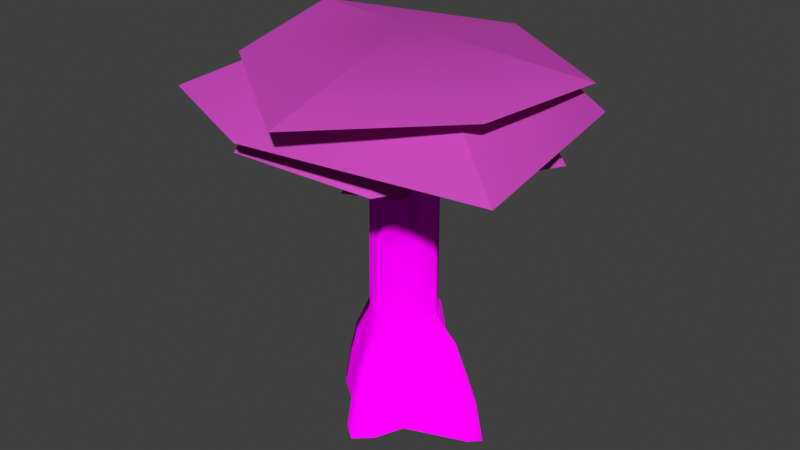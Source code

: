 # Source: tree_canopy_extended_bottom.blend  (saved by Blender 3.6.13; exported with 4.5.12 LTS)
import bpy
from mathutils import Matrix  # noqa: F401  (used for matrix-valued properties, if any)

bpy.ops.wm.read_factory_settings(use_empty=True)
scene = bpy.context.scene
scene.name = 'Scene'

# ---- collections
col_collection = bpy.data.collections.new('Collection'); scene.collection.children.link(col_collection)

# ---- images (referenced by path relative to the original .blend; pixels are not part of the script)
import os
ASSET_DIR = os.environ.get("B2B_ASSET_DIR", "")  # directory of the original .blend (textures are referenced by path, not embedded)
HERE = os.path.dirname(os.path.abspath(__file__))  # packed textures are extracted next to this script under _unpacked/

def load_image(name, relpath, width, height, colorspace="sRGB"):
    """Load a texture the original file referenced (path relative to the .blend, or extracted next to this script)."""
    p = next((c for c in (os.path.join(HERE, relpath), os.path.join(ASSET_DIR, relpath)) if relpath and os.path.exists(c)), "")
    if p:
        img = bpy.data.images.load(p, check_existing=True)
        img.name = name
    else:  # same state as the original file: an image datablock whose file is absent (Cycles renders it pink)
        img = bpy.data.images.new(name, width, height)
        img.source = "FILE"
        img.filepath = "//" + (relpath or name)
    img.colorspace_settings.name = colorspace
    return img
img_tree_canopy_tiff = load_image('tree canopy.tiff', 'tree canopy.tiff', 1024, 1024, 'sRGB')

# ---- materials (node trees are filled in below, after node groups)
mat_leaves = bpy.data.materials.new('leaves')
mat_leaves.use_transparent_shadow = False
mat_leaves.diffuse_color = (0.6153, 0.07239, 0.5218, 1.0)
mat_bark = bpy.data.materials.new('bark')
mat_bark.use_transparent_shadow = False
mat_bark.diffuse_color = (0.5518, 0.07097, 0.543, 1.0)

# ---- node groups
ng_auto_smooth = bpy.data.node_groups.new('Auto Smooth', 'GeometryNodeTree')
_s = ng_auto_smooth.interface.new_socket(name='Geometry', in_out='OUTPUT', socket_type='NodeSocketGeometry')
_s = ng_auto_smooth.interface.new_socket(name='Geometry', in_out='INPUT', socket_type='NodeSocketGeometry')
_s = ng_auto_smooth.interface.new_socket(name='Angle', in_out='INPUT', socket_type='NodeSocketFloat')
_s.subtype = 'ANGLE'
_s.min_value = 0.0
_s.max_value = 3.142
ng_auto_smooth.is_modifier = True
_N = ng_auto_smooth.nodes; _L = ng_auto_smooth.links
n0 = _N.new('NodeGroupOutput'); n0.name = 'Group Output'; n0.location = (480, -100)
n1 = _N.new('NodeGroupInput'); n1.name = 'Group Input'; n1.location = (-420, -300)
n2 = _N.new('NodeGroupInput'); n2.name = 'Group Input.001'; n2.location = (-60, -100)
n3 = _N.new('GeometryNodeSetShadeSmooth'); n3.name = 'Set Shade Smooth'; n3.location = (120, -100)
n3.domain = 'EDGE'
n4 = _N.new('GeometryNodeSetShadeSmooth'); n4.name = 'Set Shade Smooth.001'; n4.location = (300, -100)
n5 = _N.new('GeometryNodeInputMeshEdgeAngle'); n5.name = 'Edge Angle'; n5.location = (-420, -220)
n6 = _N.new('GeometryNodeInputEdgeSmooth'); n6.name = 'Is Edge Smooth'; n6.location = (-60, -160)
n7 = _N.new('GeometryNodeInputShadeSmooth'); n7.name = 'Is Face Smooth'; n7.location = (-240, -340)
n8 = _N.new('FunctionNodeBooleanMath'); n8.name = 'Boolean Math'; n8.location = (-60, -220)
n9 = _N.new('FunctionNodeCompare'); n9.name = 'Compare'; n9.location = (-240, -180)
n9.operation = 'LESS_EQUAL'
_L.new(n5.outputs[0], n9.inputs[0])
_L.new(n4.outputs[0], n0.inputs[0])
_L.new(n1.outputs[1], n9.inputs[1])
_L.new(n9.outputs[0], n8.inputs[0])
_L.new(n7.outputs[0], n8.inputs[1])
_L.new(n2.outputs[0], n3.inputs[0])
_L.new(n6.outputs[0], n3.inputs[1])
_L.new(n3.outputs[0], n4.inputs[0])
_L.new(n8.outputs[0], n3.inputs[2])
n0.is_active_output = True

# ---- material node trees
mat_bark.use_nodes = True; mat_bark.node_tree.nodes.clear()
_N = mat_bark.node_tree.nodes; _L = mat_bark.node_tree.links
n0 = _N.new('ShaderNodeOutputMaterial'); n0.name = 'Material Output'; n0.location = (300, 300)
n1 = _N.new('ShaderNodeBsdfDiffuse'); n1.name = 'Diffuse BSDF'; n1.location = (10, 300)
n1.inputs[1].default_value = 0.5
n2 = _N.new('ShaderNodeTexImage'); n2.name = 'Image Texture'; n2.location = (-280, 280)
n2.image = img_tree_canopy_tiff
_L.new(n1.outputs[0], n0.inputs[0])
_L.new(n2.outputs[0], n1.inputs[0])
n0.is_active_output = True

# ---- world
world_world = bpy.data.worlds.new('World'); scene.world = world_world
world_world.use_nodes = True; world_world.node_tree.nodes.clear()
_N = world_world.node_tree.nodes; _L = world_world.node_tree.links
n0 = _N.new('ShaderNodeOutputWorld'); n0.name = 'World Output'; n0.location = (300, 300)
n1 = _N.new('ShaderNodeBackground'); n1.name = 'Background'; n1.location = (10, 300)
n1.inputs[0].default_value = (0.05088, 0.05088, 0.05088, 1.0)
_L.new(n1.outputs[0], n0.inputs[0])
n0.is_active_output = True
world_world.color = (0.05088, 0.05088, 0.05088)
world_world.use_sun_shadow = False
world_world.sun_shadow_jitter_overblur = 0.0

# ---- meshes
me_tree_canopy = bpy.data.meshes.new('tree canopy')
me_tree_canopy.from_pydata([(18.96, 23.33, 1784.0), (549.9, -321.2, 1651.0), (666.1, 367.2, 1651.0), (-540.2, -4.947, 1240.0), (-228.5, -11.69, 1291.0), (-395.8, 236.8, 1215.0), (5.303, 377.1, -44.83), (449.6, -64.33, -39.52), (-396.9, -268.3, 1216.0), (-494.3, 73.03, 1404.0), (-188.6, 101.0, 1478.0), (-377.3, 349.1, 1428.0), (-202.1, -258.7, 1568.0), (-28.62, -48.21, 1740.0), (-98.27, 386.6, 1403.0), (-269.4, -414.5, 1444.0), (-184.8, -114.4, 1494.0), (-467.2, -214.2, 1419.0), (278.5, -11.69, 1387.0), (446.9, -268.3, 1313.0), (590.2, -4.948, 1337.0), (38.5, -148.4, 1282.0), (232.8, -270.7, 1587.0), (445.8, 236.8, 1312.0), (216.8, 106.3, 1408.0), (519.7, 155.7, 1333.0), (337.4, 393.8, 1357.0), (186.1, -66.82, 1425.0), (-20.17, -294.1, 1351.0), (270.7, -366.9, 1374.0), (-48.28, -140.8, 1327.0), (-31.16, -218.6, 1300.0), (468.6, -166.6, 1349.0), (-17.65, 271.6, 1387.0), (223.3, 461.7, 1313.0), (-51.53, 581.5, 1337.0), (11.01, -184.9, 1366.0), (15.3, -437.5, 1574.0), (-279.7, 416.6, 1312.0), (-27.47, 196.3, 1307.0), (-26.23, 503.3, 1232.0), (-291.1, 362.7, 1256.0), (8.036, -259.7, 1274.0), (50.39, -233.5, 1312.0), (-304.1, 81.46, 1231.0), (92.76, 188.5, 1494.0), (337.2, 2.757, 1420.0), (384.3, 298.9, 1444.0), (38.5, 153.9, 1343.0), (-165.6, 225.7, 1543.0), (167.5, 478.5, 1419.0), (301.1, -492.2, 1395.0), (30.79, -346.9, 1470.0), (51.24, -657.9, 1419.0), (38.5, 153.9, 1343.0), (-28.62, 34.85, 1723.0), (-202.1, -535.2, 1394.0), (-115.0, -536.9, 1333.0), (-92.12, -230.8, 1408.0), (-368.0, -376.0, 1357.0), (38.5, 153.9, 1343.0), (11.01, 190.3, 1427.0), (-358.9, -94.6, 1332.0), (301.2, -54.74, 1206.0), (36.99, -193.8, 1309.0), (273.8, -352.4, 1173.0), (11.01, 190.3, 1427.0), (15.3, 448.3, 1549.0), (17.42, -471.4, 1175.0), (21.51, -341.7, 1420.0), (-184.8, -114.4, 1494.0), (-269.4, -414.5, 1444.0), (216.8, 106.3, 1408.0), (337.4, 393.8, 1357.0), (57.83, 360.1, 1332.0), (-40.9, 981.8, 1622.0), (-921.0, 456.8, 1716.0), (20.09, 5.125, 1857.0), (8.036, 265.1, 1335.0), (-921.0, 456.8, 1716.0), (-768.7, -324.8, 1649.0), (-30.99, 231.8, 1361.0), (59.88, -938.2, 1634.0), (16.14, -14.41, 1076.0), (-44.02, 158.2, 1389.0), (59.88, -938.2, 1634.0), (747.3, -390.2, 1678.0), (-220.6, -197.7, 1568.0), (22.21, 9.59, 1665.0), (789.3, 412.4, 1640.0), (789.3, 412.4, 1640.0), (-138.1, 26.11, 1289.0), (-228.2, 232.9, 1589.0), (-658.5, -336.5, 1651.0), (-517.1, 366.5, 1651.0), (-917.9, 619.0, 1417.0), (-174.6, -1.375, 1373.0), (-130.5, -60.66, 1335.0), (-208.4, -43.55, 1307.0), (-465.1, 2.922, 1534.0), (-658.5, -336.5, 1651.0), (-125.4, -540.8, 1651.0), (932.8, -573.8, 1418.0), (-211.6, 46.08, 1319.0), (-216.3, -880.2, 1493.0), (-249.4, -4.346, 1281.0), (213.3, -201.7, 1568.0), (549.9, -321.2, 1651.0), (228.7, 261.7, 1589.0), (38.5, 153.9, 1343.0), (92.62, 579.1, 1651.0), (52.4, -32.36, 1590.0), (92.62, 579.1, 1651.0), (138.1, 955.0, 1426.0), (11.02, -197.9, 1134.0), (-209.5, -1.905, 1134.0), (164.6, -190.7, -27.1), (-214.4, -534.0, 1603.0), (-497.7, -45.88, 1603.0), (-839.4, -102.2, 1327.0), (-177.4, 116.8, -19.31), (166.2, 26.11, 1343.0), (-2.985, 31.05, 1735.0), (206.4, -376.5, 1603.0), (229.1, 212.6, 1589.0), (16.14, -14.41, 1076.0), (158.6, -60.66, 1389.0), (236.4, -43.55, 1361.0), (490.0, 105.2, 1603.0), (821.0, 151.8, 1328.0), (202.7, -1.375, 1427.0), (319.4, -604.2, 1290.0), (460.7, 2.921, 1549.0), (277.5, -4.346, 1335.0), (251.7, 33.9, 1373.0), (241.4, 686.0, 1399.0), (135.2, -124.4, 1060.0), (132.8, -120.3, 743.8), (-115.8, -121.7, 1060.0), (-118.8, -120.4, 738.6), (199.4, 571.6, 1603.0), (-405.9, 623.6, 1336.0), (-127.9, 115.7, 734.2), (11.02, 196.4, 1134.0), (-115.8, 119.2, 1060.0), (141.6, 115.7, 747.3), (-249.1, 397.4, 1603.0), (236.3, -1.539, 1134.0), (135.2, 122.8, 1060.0), (93.49, -175.9, 229.8), (137.0, -114.9, 336.9), (6.851, -169.3, 764.0), (6.756, -201.2, 310.0), (-142.4, -201.7, -20.23), (-174.4, -69.58, 281.9), (-127.7, -114.9, 350.0), (-183.7, -2.221, 764.0), (-196.5, -2.221, 383.5), (-87.88, 203.6, 233.8), (6.851, 164.9, 764.0), (-128.0, 110.1, 345.5), (-314.8, -799.6, 1395.0), (6.756, 188.3, 382.1), (6.851, 164.9, 764.0), (6.756, 188.3, 382.1), (428.0, 57.07, -41.23), (261.7, 57.86, 221.9), (179.8, 58.45, 306.2), (197.4, -2.221, 764.0), (141.4, 110.4, 336.9), (491.8, -4.99, -48.58), (350.2, -3.792, 264.4), (201.4, -62.94, 307.9), (-1009.0, -521.3, 1471.0), (223.1, -2.221, 384.8), (293.7, -63.73, 219.1), (95.45, -318.3, -41.0), (92.15, -261.0, 101.9), (-71.47, -324.9, -41.98), (5.303, -382.3, -52.38), (827.7, 454.0, 1498.0), (-73.43, -182.5, 228.8), (932.8, -573.8, 1418.0), (4.081, -328.4, 111.3), (-74.77, -267.7, 100.9), (-307.1, -70.97, -35.81), (138.1, 955.0, 1426.0), (-265.6, -70.37, 93.32), (-321.5, 56.94, -31.67), (-366.6, -4.99, -38.25), (-188.9, 58.32, 286.1), (-324.9, -3.792, 122.2), (-280.1, 57.54, 97.46), (-1009.0, -521.3, 1471.0), (-86.09, 297.3, -42.11), (4.081, 316.3, 236.0), (-89.22, 267.6, 160.8), (8.036, 265.1, 1335.0), (46.34, 233.0, 1373.0), (11.02, 196.4, 1134.0), (142.1, 117.0, -43.52), (73.68, 297.5, -46.97), (15.3, 448.3, 1549.0), (70.55, 267.7, 155.9), (4.081, 316.3, 236.0), (71.89, 203.8, 229.0), (78.76, 326.4, -247.8), (154.0, 127.9, -244.0), (-96.98, 326.3, -242.4), (-405.5, -6.274, -238.2), (-356.0, 61.85, -231.0), (-340.1, -78.85, -235.5), (3.548, -421.4, -253.7), (-80.91, -358.2, -242.3), (102.7, -350.9, -241.2), (538.7, -6.275, -249.6), (468.5, 61.99, -241.5), (-158.9, -222.7, -218.4), (-197.5, 127.7, -217.4), (178.7, -210.6, -225.9), (492.3, -71.54, -239.6), (3.548, 414.0, -245.4)], [], [(0, 1, 2), (3, 4, 5), (4, 3, 8), (9, 10, 11), (11, 10, 14), (15, 16, 17), (18, 19, 20), (18, 20, 23), (24, 25, 26), (27, 28, 29), (27, 29, 32), (33, 34, 35), (33, 35, 38), (39, 40, 41), (39, 41, 44), (45, 46, 47), (45, 47, 50), (51, 52, 53), (53, 52, 56), (57, 58, 59), (59, 58, 62), (63, 64, 65), (65, 64, 68), (69, 70, 71), (72, 73, 74), (75, 76, 77), (77, 79, 80), (80, 82, 77), (77, 85, 86), (77, 86, 89), (90, 75, 77), (93, 94, 95), (94, 93, 0), (0, 100, 101), (102, 101, 104), (101, 102, 107), (0, 2, 110), (94, 112, 113), (112, 94, 0), (117, 118, 119), (118, 117, 122), (123, 122, 117), (122, 123, 128), (129, 123, 131), (123, 129, 128), (135, 128, 129), (128, 135, 140), (141, 140, 135), (140, 141, 146), (118, 146, 141), (146, 118, 122), (122, 128, 140), (122, 140, 146), (131, 117, 161), (117, 131, 123), (119, 161, 117), (141, 119, 118), (104, 100, 173), (100, 104, 101), (107, 0, 101), (180, 1, 182), (1, 180, 2), (186, 2, 180), (2, 186, 110), (95, 193, 93), (113, 95, 94), (197, 198, 199), (198, 197, 202), (203, 204, 205), (204, 203, 201), (200, 201, 203), (6, 196, 195), (196, 6, 194), (192, 191, 190), (191, 192, 189), (188, 189, 192), (189, 187, 191), (187, 189, 185), (184, 183, 181), (183, 184, 179), (178, 179, 184), (179, 177, 183), (177, 179, 176), (175, 174, 172), (174, 175, 171), (170, 171, 175), (174, 169, 168), (169, 174, 167), (171, 167, 174), (167, 171, 166), (165, 166, 171), (166, 165, 200), (169, 164, 163), (164, 169, 205), (200, 205, 169), (205, 200, 203), (162, 160, 159), (160, 162, 158), (195, 158, 162), (158, 195, 196), (157, 156, 160), (156, 157, 155), (154, 155, 157), (155, 154, 153), (187, 153, 154), (153, 187, 185), (155, 152, 151), (152, 155, 181), (153, 181, 155), (181, 153, 184), (178, 184, 153), (152, 150, 151), (150, 152, 149), (183, 149, 152), (149, 183, 177), (150, 174, 168), (174, 150, 172), (168, 148, 147), (148, 168, 145), (163, 199, 148), (159, 144, 143), (144, 159, 142), (160, 142, 159), (142, 160, 156), (142, 156, 144), (156, 139, 138), (139, 156, 155), (139, 151, 138), (151, 139, 155), (151, 137, 136), (137, 151, 150), (137, 168, 136), (168, 137, 150), (134, 133, 147), (133, 134, 132), (130, 132, 134), (132, 130, 127), (136, 126, 125), (126, 136, 127), (133, 127, 136), (127, 133, 132), (134, 130, 124), (124, 134, 121), (200, 169, 167), (120, 160, 158), (160, 120, 190), (192, 190, 120), (190, 157, 160), (157, 190, 191), (116, 150, 149), (150, 116, 172), (175, 172, 116), (169, 145, 168), (145, 169, 163), (156, 115, 144), (115, 156, 138), (151, 114, 138), (114, 151, 136), (168, 147, 136), (121, 134, 148), (147, 148, 134), (126, 121, 125), (121, 126, 111), (136, 147, 133), (111, 126, 130), (148, 125, 121), (125, 148, 109), (198, 109, 148), (109, 198, 108), (130, 106, 127), (106, 130, 126), (124, 121, 130), (145, 163, 148), (121, 111, 130), (126, 127, 106), (105, 103, 115), (103, 105, 99), (98, 99, 105), (97, 138, 125), (138, 97, 98), (98, 105, 138), (96, 103, 99), (103, 92, 96), (91, 92, 96), (92, 91, 103), (96, 99, 98), (103, 91, 144), (144, 115, 103), (91, 97, 125), (97, 91, 88), (96, 88, 91), (88, 96, 97), (87, 97, 96), (115, 138, 105), (125, 144, 91), (87, 96, 98), (98, 97, 87), (84, 144, 83), (144, 84, 81), (81, 78, 144), (78, 81, 67), (66, 67, 81), (61, 198, 202), (198, 108, 61), (109, 108, 61), (148, 199, 198), (60, 84, 83), (143, 144, 78), (84, 55, 66), (55, 84, 54), (49, 66, 81), (66, 49, 84), (55, 48, 66), (81, 84, 49), (43, 42, 114), (42, 43, 37), (36, 37, 43), (37, 36, 31), (138, 125, 30), (30, 138, 31), (42, 31, 138), (31, 42, 37), (43, 36, 22), (22, 43, 21), (21, 43, 136), (114, 136, 43), (30, 21, 125), (21, 30, 13), (138, 114, 42), (13, 30, 36), (136, 21, 125), (36, 12, 31), (12, 36, 30), (22, 21, 36), (21, 13, 36), (30, 31, 12), (191, 154, 157), (154, 191, 187), (7, 170, 175), (201, 6, 204), (170, 165, 171), (166, 200, 167), (205, 204, 164), (196, 120, 158), (120, 196, 194), (120, 188, 192), (181, 183, 152), (177, 116, 149), (116, 177, 176), (116, 7, 175), (6, 201, 206, 221), (189, 188, 210, 209), (185, 189, 209, 211), (201, 200, 207, 206), (176, 179, 212, 214), (194, 6, 221, 208), (165, 170, 215, 216), (120, 194, 208, 218), (170, 7, 220, 215), (153, 185, 211, 217), (188, 120, 218, 210), (178, 153, 217, 213), (7, 116, 219, 220), (116, 176, 214, 219), (179, 178, 213, 212), (200, 165, 216, 207), (208, 221, 206), (217, 211, 218), (211, 209, 210), (218, 211, 210), (207, 216, 219), (216, 215, 220), (219, 216, 220), (219, 214, 217), (214, 212, 213), (217, 214, 213), (217, 218, 207), (218, 208, 207), (219, 217, 207), (206, 207, 208)])
me_tree_canopy.polygons.foreach_set('use_smooth', [True] * 280)
me_tree_canopy.polygons.foreach_set('material_index', [0, 0, 0, 0, 0, 0, 0, 0, 0, 0, 0, 0, 0, 0, 0, 0, 0, 0, 0, 0, 0, 0, 0, 0, 0, 0, 0, 0, 0, 0, 0, 0, 0, 0, 0, 0, 0, 0, 0, 0, 0, 0, 0, 0, 0, 0, 0, 0, 0, 0, 0, 0, 0, 0, 0, 0, 0, 0, 0, 0, 0, 0, 0, 0, 0, 0, 1, 1, 1, 1, 1, 1, 1, 1, 1, 1, 1, 1, 1, 1, 1, 1, 1, 1, 1, 1, 1, 1, 1, 1, 1, 1, 1, 1, 1, 1, 1, 1, 1, 1, 1, 1, 1, 1, 1, 1, 1, 1, 1, 1, 1, 1, 1, 1, 1, 1, 1, 1, 1, 1, 1, 1, 1, 1, 1, 1, 1, 1, 1, 1, 1, 1, 1, 1, 1, 1, 1, 1, 1, 1, 1, 1, 1, 1, 1, 1, 1, 1, 1, 1, 1, 1, 1, 1, 1, 1, 1, 1, 1, 1, 1, 1, 1, 1, 1, 1, 1, 1, 1, 1, 1, 1, 1, 1, 1, 1, 1, 1, 1, 1, 1, 1, 1, 1, 1, 1, 1, 1, 1, 1, 1, 1, 1, 1, 1, 1, 1, 1, 1, 1, 1, 1, 1, 1, 1, 1, 1, 1, 1, 1, 1, 1, 1, 1, 1, 1, 1, 1, 1, 1, 1, 1, 1, 1, 1, 1, 1, 1, 1, 1, 1, 1, 1, 1, 1, 1, 1, 1, 1, 1, 1, 1, 1, 1, 1, 1, 1, 1, 1, 1, 1, 1, 1, 1, 1, 1, 1, 1, 1, 1, 1, 1, 1, 1, 1, 1, 1, 1, 1, 1, 1, 1, 1, 1, 1, 1, 1, 1, 1, 1])
_k = set([(206, 207), (206, 221), (207, 216), (208, 218), (208, 221), (209, 210), (209, 211), (210, 218), (211, 217), (212, 213), (212, 214), (213, 217), (214, 219), (215, 216), (215, 220), (219, 220)])
me_tree_canopy.attributes.new('sharp_edge', 'BOOLEAN', 'EDGE').data.foreach_set('value', [ (min(e.vertices), max(e.vertices)) in _k for e in me_tree_canopy.edges])
_uv = me_tree_canopy.uv_layers.new(name='UVMap_0')
_uv.uv.foreach_set('vector', [0.01, 0.515, 0.01, 0.7538, 0.3426, 0.515, 0.246, 0.2579, 0.4985, 0.007842, 0.003327, 0.00773, 0.4985, 0.007842, 0.246, 0.2579, 0.4981, 0.4981, 0.4981, 0.4981, 0.4985, 0.007842, 0.246, 0.2579, 0.246, 0.2579, 0.4985, 0.007842, 0.003327, 0.00773, 0.246, 0.2579, 0.4985, 0.007842, 0.003327, 0.00773, 0.4985, 0.007842, 0.4981, 0.4981, 0.246, 0.2579, 0.4985, 0.007842, 0.246, 0.2579, 0.003327, 0.00773, 0.4985, 0.007842, 0.4981, 0.4981, 0.246, 0.2579, 0.4985, 0.007842, 0.4981, 0.4981, 0.246, 0.2579, 0.4985, 0.007842, 0.246, 0.2579, 0.003327, 0.00773, 0.4985, 0.007842, 0.4981, 0.4981, 0.246, 0.2579, 0.4985, 0.007842, 0.246, 0.2579, 0.003327, 0.00773, 0.4985, 0.007842, 0.4981, 0.4981, 0.246, 0.2579, 0.4985, 0.007842, 0.246, 0.2579, 0.003327, 0.00773, 0.4985, 0.007842, 0.4981, 0.4981, 0.246, 0.2579, 0.4985, 0.007842, 0.246, 0.2579, 0.003327, 0.00773, 0.4981, 0.4981, 0.4985, 0.007842, 0.246, 0.2579, 0.246, 0.2579, 0.4985, 0.007842, 0.003327, 0.00773, 0.4981, 0.4981, 0.4985, 0.007842, 0.246, 0.2579, 0.246, 0.2579, 0.4985, 0.007842, 0.003327, 0.00773, 0.4981, 0.4981, 0.4985, 0.007842, 0.246, 0.2579, 0.246, 0.2579, 0.4985, 0.007842, 0.003327, 0.00773, 0.4981, 0.4981, 0.4985, 0.007842, 0.246, 0.2579, 0.4985, 0.007842, 0.246, 0.2579, 0.003327, 0.00773, 0.49, 0.515, 0.01, 0.04, 0.01, 0.515, 0.01, 0.515, 0.01, 0.99, 0.49, 0.515, 0.49, 0.515, 0.01, 0.04, 0.01, 0.515, 0.01, 0.515, 0.01, 0.99, 0.49, 0.515, 0.01, 0.515, 0.49, 0.515, 0.01, 0.04, 0.01, 0.99, 0.49, 0.515, 0.01, 0.515, 0.01, 0.2416, 0.25, 0.515, 0.49, 0.515, 0.25, 0.515, 0.01, 0.2416, 0.01, 0.515, 0.01, 0.515, 0.01, 0.7884, 0.2709, 0.515, 0.01, 0.04, 0.2709, 0.515, 0.49, 0.515, 0.2709, 0.515, 0.01, 0.04, 0.01, 0.2762, 0.01, 0.515, 0.3426, 0.515, 0.01, 0.2689, 0.25, 0.515, 0.01, 0.7611, 0.01, 0.99, 0.01, 0.7611, 0.25, 0.515, 0.01, 0.515, 0.2137, 0.99, 0.49, 0.7525, 0.49, 0.515, 0.49, 0.7525, 0.2137, 0.99, 0.49, 0.99, 0.49, 0.7318, 0.49, 0.99, 0.2137, 0.99, 0.49, 0.99, 0.49, 0.7318, 0.2487, 0.99, 0.01, 0.99, 0.49, 0.7318, 0.49, 0.515, 0.49, 0.7318, 0.01, 0.99, 0.2487, 0.99, 0.49, 0.515, 0.2487, 0.99, 0.01, 0.99, 0.2487, 0.99, 0.49, 0.515, 0.49, 0.6609, 0.01, 0.99, 0.49, 0.6609, 0.49, 0.515, 0.49, 0.6609, 0.01, 0.99, 0.2413, 0.99, 0.49, 0.7525, 0.2413, 0.99, 0.01, 0.99, 0.2413, 0.99, 0.49, 0.7525, 0.49, 0.99, 0.49, 0.99, 0.2487, 0.99, 0.49, 0.6609, 0.49, 0.99, 0.49, 0.6609, 0.2413, 0.99, 0.49, 0.515, 0.2137, 0.99, 0.01, 0.99, 0.2137, 0.99, 0.49, 0.515, 0.49, 0.7318, 0.49, 0.515, 0.01, 0.99, 0.2137, 0.99, 0.01, 0.99, 0.49, 0.515, 0.49, 0.7525, 0.49, 0.515, 0.01, 0.7884, 0.01, 0.99, 0.01, 0.7884, 0.49, 0.515, 0.2709, 0.515, 0.01, 0.2762, 0.01, 0.515, 0.2709, 0.515, 0.49, 0.515, 0.01, 0.7538, 0.01, 0.99, 0.01, 0.7538, 0.49, 0.515, 0.3426, 0.515, 0.01, 0.04, 0.3426, 0.515, 0.49, 0.515, 0.3426, 0.515, 0.01, 0.04, 0.01, 0.2689, 0.49, 0.515, 0.01, 0.04, 0.01, 0.2416, 0.01, 0.99, 0.49, 0.515, 0.25, 0.515, 0.9955, 0.968, 0.9813, 0.9977, 0.993, 0.867, 0.9813, 0.9977, 0.9955, 0.968, 0.9955, 0.9977, 0.9559, 0.2579, 0.9888, 0.3694, 0.9465, 0.3522, 0.9888, 0.3694, 0.9559, 0.2579, 0.9565, 0.1231, 0.9404, 0.1231, 0.9565, 0.1231, 0.9559, 0.2579, 0.5098, 0.1231, 0.5393, 0.2486, 0.5085, 0.3381, 0.5393, 0.2486, 0.5098, 0.1231, 0.5365, 0.1231, 0.5921, 0.2519, 0.6194, 0.3463, 0.5922, 0.3276, 0.6194, 0.3463, 0.5921, 0.2519, 0.6208, 0.1231, 0.592, 0.1231, 0.6208, 0.1231, 0.5921, 0.2519, 0.6208, 0.1231, 0.6519, 0.2519, 0.6194, 0.3463, 0.6519, 0.2519, 0.6208, 0.1231, 0.6518, 0.1231, 0.7144, 0.2475, 0.7444, 0.3437, 0.715, 0.3188, 0.7444, 0.3437, 0.7144, 0.2475, 0.745, 0.1231, 0.7138, 0.1231, 0.745, 0.1231, 0.7144, 0.2475, 0.745, 0.1231, 0.7784, 0.2475, 0.7444, 0.3437, 0.7784, 0.2475, 0.745, 0.1231, 0.7778, 0.1231, 0.8348, 0.2708, 0.8658, 0.4516, 0.826, 0.3498, 0.8658, 0.4516, 0.8348, 0.2708, 0.8677, 0.278, 0.8661, 0.1231, 0.8677, 0.278, 0.8348, 0.2708, 0.8658, 0.4516, 0.917, 0.4274, 0.8691, 0.6856, 0.917, 0.4274, 0.8658, 0.4516, 0.9057, 0.3357, 0.8677, 0.278, 0.9057, 0.3357, 0.8658, 0.4516, 0.9057, 0.3357, 0.8677, 0.278, 0.9058, 0.2708, 0.9024, 0.1231, 0.9058, 0.2708, 0.8677, 0.278, 0.9058, 0.2708, 0.9024, 0.1231, 0.9404, 0.1231, 0.917, 0.4274, 0.9893, 0.4502, 0.9923, 0.6856, 0.9893, 0.4502, 0.917, 0.4274, 0.9465, 0.3522, 0.9404, 0.1231, 0.9465, 0.3522, 0.917, 0.4274, 0.9465, 0.3522, 0.9404, 0.1231, 0.9559, 0.2579, 0.5073, 0.4502, 0.5649, 0.4318, 0.5102, 0.6856, 0.5649, 0.4318, 0.5073, 0.4502, 0.5387, 0.3366, 0.5085, 0.3381, 0.5387, 0.3366, 0.5073, 0.4502, 0.5387, 0.3366, 0.5085, 0.3381, 0.5393, 0.2486, 0.6214, 0.4509, 0.6252, 0.6856, 0.5649, 0.4318, 0.6252, 0.6856, 0.6214, 0.4509, 0.6775, 0.434, 0.652, 0.3276, 0.6775, 0.434, 0.6214, 0.4509, 0.6775, 0.434, 0.652, 0.3276, 0.6827, 0.1231, 0.6519, 0.2519, 0.6827, 0.1231, 0.652, 0.3276, 0.6827, 0.1231, 0.6519, 0.2519, 0.6518, 0.1231, 0.6775, 0.434, 0.7473, 0.4333, 0.7513, 0.6856, 0.7473, 0.4333, 0.6775, 0.434, 0.715, 0.3188, 0.6827, 0.1231, 0.715, 0.3188, 0.6775, 0.434, 0.715, 0.3188, 0.6827, 0.1231, 0.7144, 0.2475, 0.7138, 0.1231, 0.7144, 0.2475, 0.6827, 0.1231, 0.7473, 0.4333, 0.8134, 0.4275, 0.7513, 0.6856, 0.8134, 0.4275, 0.7473, 0.4333, 0.779, 0.3188, 0.7444, 0.3437, 0.779, 0.3188, 0.7473, 0.4333, 0.779, 0.3188, 0.7444, 0.3437, 0.7784, 0.2475, 0.8134, 0.4275, 0.8658, 0.4516, 0.8691, 0.6856, 0.8658, 0.4516, 0.8134, 0.4275, 0.826, 0.3498, 0.8691, 0.6856, 0.9283, 0.8298, 0.8716, 0.867, 0.9283, 0.8298, 0.8691, 0.6856, 0.9224, 0.6772, 0.9923, 0.6856, 0.993, 0.867, 0.9283, 0.8298, 0.5102, 0.6856, 0.563, 0.8298, 0.511, 0.867, 0.563, 0.8298, 0.5102, 0.6856, 0.5664, 0.6705, 0.5649, 0.4318, 0.5664, 0.6705, 0.5102, 0.6856, 0.5664, 0.6705, 0.5649, 0.4318, 0.6252, 0.6856, 0.5664, 0.6705, 0.6252, 0.6856, 0.563, 0.8298, 0.6252, 0.6856, 0.6858, 0.6728, 0.689, 0.8298, 0.6858, 0.6728, 0.6252, 0.6856, 0.6775, 0.434, 0.6858, 0.6728, 0.7513, 0.6856, 0.689, 0.8298, 0.7513, 0.6856, 0.6858, 0.6728, 0.6775, 0.434, 0.7513, 0.6856, 0.8141, 0.6754, 0.8153, 0.8298, 0.8141, 0.6754, 0.7513, 0.6856, 0.8134, 0.4275, 0.8141, 0.6754, 0.8691, 0.6856, 0.8153, 0.8298, 0.8691, 0.6856, 0.8141, 0.6754, 0.8134, 0.4275, 0.8823, 0.9977, 0.8711, 0.968, 0.8716, 0.867, 0.8711, 0.968, 0.8823, 0.9977, 0.8734, 0.9977, 0.8713, 0.9837, 0.8734, 0.9977, 0.8823, 0.9977, 0.8734, 0.9977, 0.8713, 0.9837, 0.8584, 0.9811, 0.8153, 0.8298, 0.844, 0.9977, 0.8101, 0.8375, 0.844, 0.9977, 0.8153, 0.8298, 0.8584, 0.9811, 0.8711, 0.968, 0.8584, 0.9811, 0.8153, 0.8298, 0.8584, 0.9811, 0.8711, 0.968, 0.8734, 0.9977, 0.8823, 0.9977, 0.9302, 0.9977, 0.8713, 0.9837, 0.9302, 0.9977, 0.8823, 0.9977, 0.8831, 0.9721, 0.9404, 0.1231, 0.917, 0.4274, 0.9057, 0.3357, 0.5631, 0.1231, 0.5649, 0.4318, 0.5387, 0.3366, 0.5649, 0.4318, 0.5631, 0.1231, 0.5922, 0.3276, 0.5921, 0.2519, 0.5922, 0.3276, 0.5631, 0.1231, 0.5922, 0.3276, 0.6214, 0.4509, 0.5649, 0.4318, 0.6214, 0.4509, 0.5922, 0.3276, 0.6194, 0.3463, 0.8037, 0.1231, 0.8134, 0.4275, 0.779, 0.3188, 0.8134, 0.4275, 0.8037, 0.1231, 0.826, 0.3498, 0.8348, 0.2708, 0.826, 0.3498, 0.8037, 0.1231, 0.917, 0.4274, 0.9224, 0.6772, 0.8691, 0.6856, 0.9224, 0.6772, 0.917, 0.4274, 0.9923, 0.6856, 0.6252, 0.6856, 0.6265, 0.867, 0.563, 0.8298, 0.6265, 0.867, 0.6252, 0.6856, 0.689, 0.8298, 0.7513, 0.6856, 0.7542, 0.867, 0.689, 0.8298, 0.7542, 0.867, 0.7513, 0.6856, 0.8153, 0.8298, 0.8691, 0.6856, 0.8716, 0.867, 0.8153, 0.8298, 0.8831, 0.9721, 0.8823, 0.9977, 0.9283, 0.8298, 0.8716, 0.867, 0.9283, 0.8298, 0.8823, 0.9977, 0.844, 0.9977, 0.8831, 0.9721, 0.8101, 0.8375, 0.8831, 0.9721, 0.844, 0.9977, 0.8273, 0.9977, 0.8153, 0.8298, 0.8716, 0.867, 0.8711, 0.968, 0.8273, 0.9977, 0.844, 0.9977, 0.8713, 0.9837, 0.9283, 0.8298, 0.8101, 0.8375, 0.8831, 0.9721, 0.8101, 0.8375, 0.9283, 0.8298, 0.9766, 0.9721, 0.9813, 0.9977, 0.9766, 0.9721, 0.9283, 0.8298, 0.9766, 0.9721, 0.9813, 0.9977, 0.9387, 0.9977, 0.8713, 0.9837, 0.8146, 0.9977, 0.8584, 0.9811, 0.8146, 0.9977, 0.8713, 0.9837, 0.844, 0.9977, 0.9302, 0.9977, 0.8831, 0.9721, 0.8713, 0.9837, 0.9224, 0.6772, 0.9923, 0.6856, 0.9283, 0.8298, 0.8831, 0.9721, 0.8273, 0.9977, 0.8713, 0.9837, 0.844, 0.9977, 0.8584, 0.9811, 0.8146, 0.9977, 0.6268, 0.9408, 0.6092, 0.9597, 0.6265, 0.867, 0.6092, 0.9597, 0.6268, 0.9408, 0.6242, 0.9977, 0.6416, 0.9538, 0.6242, 0.9977, 0.6268, 0.9408, 0.6602, 0.9677, 0.689, 0.8298, 0.8101, 0.8375, 0.689, 0.8298, 0.6602, 0.9677, 0.6416, 0.9538, 0.6416, 0.9538, 0.6268, 0.9408, 0.689, 0.8298, 0.6268, 0.9805, 0.6092, 0.9597, 0.6242, 0.9977, 0.6092, 0.9597, 0.6268, 0.9805, 0.5628, 0.9977, 0.6123, 0.9448, 0.5628, 0.9977, 0.6268, 0.9805, 0.5628, 0.9977, 0.6123, 0.9448, 0.6092, 0.9597, 0.6268, 0.9805, 0.6242, 0.9977, 0.6416, 0.9538, 0.6092, 0.9597, 0.6123, 0.9448, 0.563, 0.8298, 0.563, 0.8298, 0.6265, 0.867, 0.6092, 0.9597, 0.6123, 0.9448, 0.6602, 0.9677, 0.8101, 0.8375, 0.6602, 0.9677, 0.6123, 0.9448, 0.6401, 0.9977, 0.6268, 0.9805, 0.6401, 0.9977, 0.6123, 0.9448, 0.6401, 0.9977, 0.6268, 0.9805, 0.6602, 0.9677, 0.6817, 0.9977, 0.6602, 0.9677, 0.6268, 0.9805, 0.6265, 0.867, 0.689, 0.8298, 0.6268, 0.9408, 0.8101, 0.8375, 0.563, 0.8298, 0.6123, 0.9448, 0.6817, 0.9977, 0.6268, 0.9805, 0.6416, 0.9538, 0.6416, 0.9538, 0.6602, 0.9677, 0.6817, 0.9977, 0.5209, 0.9977, 0.563, 0.8298, 0.5634, 0.8375, 0.563, 0.8298, 0.5209, 0.9977, 0.5273, 0.9811, 0.5273, 0.9811, 0.5135, 0.968, 0.563, 0.8298, 0.5135, 0.968, 0.5273, 0.9811, 0.5135, 0.9977, 0.5108, 0.9837, 0.5135, 0.9977, 0.5273, 0.9811, 0.9928, 0.9837, 0.9813, 0.9977, 0.9955, 0.9977, 0.9813, 0.9977, 0.9928, 0.9837, 0.9387, 0.9977, 0.9766, 0.9721, 0.9387, 0.9977, 0.9928, 0.9837, 0.9283, 0.8298, 0.993, 0.867, 0.9813, 0.9977, 0.5215, 0.9721, 0.5209, 0.9977, 0.5634, 0.8375, 0.511, 0.867, 0.563, 0.8298, 0.5135, 0.968, 0.5209, 0.9977, 0.5587, 0.9977, 0.5108, 0.9837, 0.5587, 0.9977, 0.5209, 0.9977, 0.5287, 0.9721, 0.5513, 0.9977, 0.5108, 0.9837, 0.5273, 0.9811, 0.5108, 0.9837, 0.5513, 0.9977, 0.5209, 0.9977, 0.5587, 0.9977, 0.5269, 0.9721, 0.5108, 0.9837, 0.5273, 0.9811, 0.5209, 0.9977, 0.5513, 0.9977, 0.7668, 0.9562, 0.752, 0.9372, 0.7542, 0.867, 0.752, 0.9372, 0.7668, 0.9562, 0.7521, 0.9977, 0.7546, 0.9769, 0.7521, 0.9977, 0.7668, 0.9562, 0.7521, 0.9977, 0.7546, 0.9769, 0.7381, 0.9502, 0.689, 0.8298, 0.7235, 0.9641, 0.8101, 0.8375, 0.7235, 0.9641, 0.689, 0.8298, 0.7381, 0.9502, 0.752, 0.9372, 0.7381, 0.9502, 0.689, 0.8298, 0.7381, 0.9502, 0.752, 0.9372, 0.7521, 0.9977, 0.7668, 0.9562, 0.8066, 0.9977, 0.7546, 0.9769, 0.8066, 0.9977, 0.7668, 0.9562, 0.7703, 0.9412, 0.7703, 0.9412, 0.7668, 0.9562, 0.8153, 0.8298, 0.7542, 0.867, 0.8153, 0.8298, 0.7668, 0.9562, 0.7235, 0.9641, 0.7703, 0.9412, 0.8101, 0.8375, 0.7703, 0.9412, 0.7235, 0.9641, 0.711, 0.9977, 0.689, 0.8298, 0.7542, 0.867, 0.752, 0.9372, 0.711, 0.9977, 0.7235, 0.9641, 0.7546, 0.9769, 0.8153, 0.8298, 0.8101, 0.8375, 0.7703, 0.9412, 0.7546, 0.9769, 0.6955, 0.9977, 0.7381, 0.9502, 0.6955, 0.9977, 0.7546, 0.9769, 0.7235, 0.9641, 0.8066, 0.9977, 0.7703, 0.9412, 0.7546, 0.9769, 0.7703, 0.9412, 0.711, 0.9977, 0.7546, 0.9769, 0.7235, 0.9641, 0.7381, 0.9502, 0.6955, 0.9977, 0.6194, 0.3463, 0.652, 0.3276, 0.6214, 0.4509, 0.652, 0.3276, 0.6194, 0.3463, 0.6519, 0.2519, 0.8314, 0.1231, 0.8661, 0.1231, 0.8348, 0.2708, 0.9565, 0.1231, 0.9918, 0.1231, 0.9888, 0.3694, 0.8661, 0.1231, 0.9024, 0.1231, 0.8677, 0.278, 0.9058, 0.2708, 0.9404, 0.1231, 0.9057, 0.3357, 0.9465, 0.3522, 0.9888, 0.3694, 0.9893, 0.4502, 0.5393, 0.2486, 0.5631, 0.1231, 0.5387, 0.3366, 0.5631, 0.1231, 0.5393, 0.2486, 0.5365, 0.1231, 0.5631, 0.1231, 0.592, 0.1231, 0.5921, 0.2519, 0.715, 0.3188, 0.7444, 0.3437, 0.7473, 0.4333, 0.7784, 0.2475, 0.8037, 0.1231, 0.779, 0.3188, 0.8037, 0.1231, 0.7784, 0.2475, 0.7778, 0.1231, 0.8037, 0.1231, 0.8314, 0.1231, 0.8348, 0.2708, 0.9918, 0.1231, 0.9565, 0.1231, 0.9565, 0.004532, 0.9918, 0.004532, 0.6208, 0.1231, 0.592, 0.1231, 0.592, 0.004532, 0.6208, 0.004532, 0.6518, 0.1231, 0.6208, 0.1231, 0.6208, 0.004532, 0.6518, 0.004532, 0.9565, 0.1231, 0.9404, 0.1231, 0.9404, 0.004532, 0.9565, 0.004532, 0.7778, 0.1231, 0.745, 0.1231, 0.745, 0.004532, 0.7778, 0.004532, 0.5365, 0.1231, 0.5098, 0.1231, 0.5098, 0.004532, 0.5365, 0.004532, 0.9024, 0.1231, 0.8661, 0.1231, 0.8661, 0.004532, 0.9024, 0.004532, 0.5631, 0.1231, 0.5365, 0.1231, 0.5365, 0.004532, 0.5631, 0.004532, 0.8661, 0.1231, 0.8314, 0.1231, 0.8314, 0.004532, 0.8661, 0.004532, 0.6827, 0.1231, 0.6518, 0.1231, 0.6518, 0.004532, 0.6827, 0.004532, 0.592, 0.1231, 0.5631, 0.1231, 0.5631, 0.004532, 0.592, 0.004532, 0.7138, 0.1231, 0.6827, 0.1231, 0.6827, 0.004532, 0.7138, 0.004532, 0.8314, 0.1231, 0.8037, 0.1231, 0.8037, 0.004532, 0.8314, 0.004532, 0.8037, 0.1231, 0.7778, 0.1231, 0.7778, 0.004532, 0.8037, 0.004532, 0.745, 0.1231, 0.7138, 0.1231, 0.7138, 0.004532, 0.745, 0.004532, 0.9404, 0.1231, 0.9024, 0.1231, 0.9024, 0.004532, 0.9404, 0.004532, 0.8474, 0.2012, 0.8947, 0.2083, 0.8882, 0.2492, 0.6827, 0.3117, 0.6796, 0.2287, 0.7693, 0.2197, 0.6796, 0.2287, 0.6841, 0.194, 0.7143, 0.1917, 0.7693, 0.2197, 0.6796, 0.2287, 0.7143, 0.1917, 0.8513, 0.3158, 0.9062, 0.417, 0.7644, 0.4011, 0.9062, 0.417, 0.9041, 0.4521, 0.8752, 0.4545, 0.7644, 0.4011, 0.9062, 0.417, 0.8752, 0.4545, 0.7644, 0.4011, 0.7083, 0.4133, 0.6827, 0.3117, 0.7083, 0.4133, 0.6657, 0.403, 0.6635, 0.365, 0.6827, 0.3117, 0.7083, 0.4133, 0.6635, 0.365, 0.6827, 0.3117, 0.7693, 0.2197, 0.8513, 0.3158, 0.7693, 0.2197, 0.8474, 0.2012, 0.8513, 0.3158, 0.7644, 0.4011, 0.6827, 0.3117, 0.8513, 0.3158, 0.8882, 0.2492, 0.8513, 0.3158, 0.8474, 0.2012])
me_tree_canopy.materials.append(mat_leaves)
me_tree_canopy.materials.append(mat_bark)
me_tree_canopy.update()
arm_armature = bpy.data.armatures.new('Armature')  # bones are not reproduced

# ---- objects
ob_armature = bpy.data.objects.new('Armature', arm_armature)
ob_tree_canopy = bpy.data.objects.new('tree canopy', me_tree_canopy)

# ---- transforms, parenting, visibility, modifiers, constraints
ob_armature.location = (0.0, 0.0, 0.0)
ob_tree_canopy.parent = ob_armature
ob_tree_canopy.location = (0.0, 0.0, 0.0)
_vg = ob_tree_canopy.vertex_groups.new(name='frame treecanopy')
_vg.add([0, 1, 2, 3, 4, 5, 6, 7, 8, 9, 10, 11, 12, 13, 14, 15, 16, 17, 18, 19, 20, 21, 22, 23, 24, 25, 26, 27, 28, 29, 30, 31, 32, 33, 34, 35, 36, 37, 38, 39, 40, 41, 42, 43, 44, 45, 46, 47, 48, 49, 50, 51, 52, 53, 54, 55, 56, 57, 58, 59, 60, 61, 62, 63, 64, 65, 66, 67, 68, 69, 70, 71, 72, 73, 74, 75, 76, 77, 78, 79, 80, 81, 82, 83, 84, 85, 86, 87, 88, 89, 90, 91, 92, 93, 94, 95, 96, 97, 98, 99, 100, 101, 102, 103, 104, 105, 106, 107, 108, 109, 110, 111, 112, 113, 114, 115, 116, 117, 118, 119, 120, 121, 122, 123, 124, 125, 126, 127, 128, 129, 130, 131, 132, 133, 134, 135, 136, 137, 138, 139, 140, 141, 142, 143, 144, 145, 146, 147, 148, 149, 150, 151, 152, 153, 154, 155, 156, 157, 158, 159, 160, 161, 162, 163, 164, 165, 166, 167, 168, 169, 170, 171, 172, 173, 174, 175, 176, 177, 178, 179, 180, 181, 182, 183, 184, 185, 186, 187, 188, 189, 190, 191, 192, 193, 194, 195, 196, 197, 198, 199, 200, 201, 202, 203, 204, 205, 206, 207, 208, 209, 210, 211, 212, 213, 214, 215, 216, 217, 218, 219, 220, 221], 1.0, 'REPLACE')
_m = ob_tree_canopy.modifiers.new('Armature', 'ARMATURE')
_m.object = ob_armature
_m = ob_tree_canopy.modifiers.new('Triangulate', 'TRIANGULATE')
_m.keep_custom_normals = True
_m = ob_tree_canopy.modifiers.new('Auto Smooth', 'NODES')
_m.node_group = ng_auto_smooth
_gi = [s.identifier for s in ng_auto_smooth.interface.items_tree if s.item_type == 'SOCKET' and s.in_out == 'INPUT']
_m[_gi[1]] = 3.142  # Angle

# ---- collection membership
col_collection.objects.link(ob_armature)
col_collection.objects.link(ob_tree_canopy)

# ---- scene / render settings (as saved in the file)
scene.frame_start = 1; scene.frame_end = 250; scene.frame_set(1)
scene.render.engine = 'BLENDER_EEVEE_NEXT'
scene.cycles.sampling_pattern = 'TABULATED_SOBOL'
scene.view_settings.view_transform = 'Standard'
bpy.context.view_layer.update()

# ---- added for rendering (the .blend has no active camera and no usable light): camera, sun
cam_auto = bpy.data.cameras.new('AutoCamera')
cam_auto.lens = 50.0
cam_auto.sensor_width = 36.0
cam_auto.clip_end = 56037.8
ob_auto_camera = bpy.data.objects.new('AutoCamera', cam_auto)
scene.collection.objects.link(ob_auto_camera)
ob_auto_camera.location = (3155.14, -3809.89, 3356.06)
ob_auto_camera.rotation_euler = (1.09748, -7.21219e-08, 0.694738)
scene.camera = ob_auto_camera
light_auto_sun = bpy.data.lights.new('AutoSun', 'SUN')
light_auto_sun.energy = 3.0
light_auto_sun.angle = 0.0523599
ob_auto_sun = bpy.data.objects.new('AutoSun', light_auto_sun)
scene.collection.objects.link(ob_auto_sun)
ob_auto_sun.rotation_euler = (0.872665, 0.174533, 0.523599)
bpy.context.view_layer.update()
